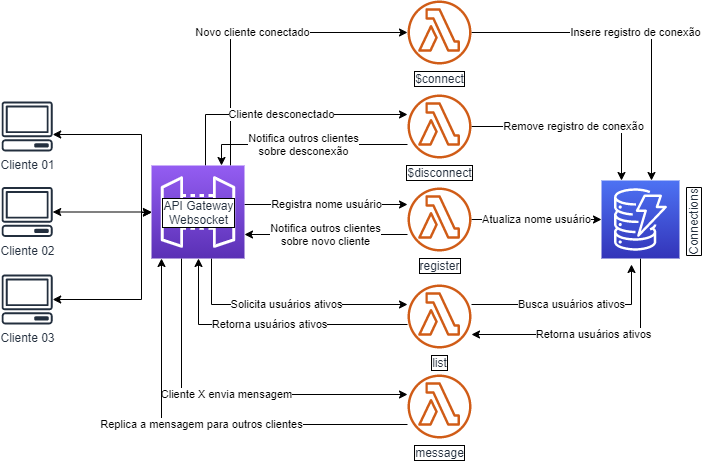

The diagram above was exported from draw.io. Its source (the exported page's mxGraphModel, read from the mxfile embedded in the PNG):
<mxGraphModel dx="868" dy="1562" grid="1" gridSize="10" guides="1" tooltips="1" connect="1" arrows="1" fold="1" page="1" pageScale="1" pageWidth="827" pageHeight="1169" math="0" shadow="0">
  <root>
    <mxCell id="0" />
    <mxCell id="1" parent="0" />
    <mxCell id="ywWfntpKkq_pu8H7uCe7-26" style="edgeStyle=orthogonalEdgeStyle;rounded=0;orthogonalLoop=1;jettySize=auto;html=1;startArrow=classic;startFill=1;" edge="1" parent="1" source="ywWfntpKkq_pu8H7uCe7-1" target="ywWfntpKkq_pu8H7uCe7-4">
      <mxGeometry relative="1" as="geometry">
        <Array as="points">
          <mxPoint x="240" y="-390" />
          <mxPoint x="240" y="-312" />
        </Array>
      </mxGeometry>
    </mxCell>
    <mxCell id="ywWfntpKkq_pu8H7uCe7-1" value="Cliente 01" style="outlineConnect=0;fontColor=#232F3E;gradientColor=none;fillColor=#232F3E;strokeColor=none;dashed=0;verticalLabelPosition=bottom;verticalAlign=top;align=center;html=1;fontSize=12;fontStyle=0;aspect=fixed;pointerEvents=1;shape=mxgraph.aws4.client;" vertex="1" parent="1">
      <mxGeometry x="100" y="-423" width="51.32" height="50" as="geometry" />
    </mxCell>
    <mxCell id="ywWfntpKkq_pu8H7uCe7-28" style="edgeStyle=orthogonalEdgeStyle;rounded=0;orthogonalLoop=1;jettySize=auto;html=1;startArrow=classic;startFill=1;" edge="1" parent="1" source="ywWfntpKkq_pu8H7uCe7-2" target="ywWfntpKkq_pu8H7uCe7-4">
      <mxGeometry relative="1" as="geometry" />
    </mxCell>
    <mxCell id="ywWfntpKkq_pu8H7uCe7-2" value="Cliente 02" style="outlineConnect=0;fontColor=#232F3E;gradientColor=none;fillColor=#232F3E;strokeColor=none;dashed=0;verticalLabelPosition=bottom;verticalAlign=top;align=center;html=1;fontSize=12;fontStyle=0;aspect=fixed;pointerEvents=1;shape=mxgraph.aws4.client;" vertex="1" parent="1">
      <mxGeometry x="100" y="-337.5" width="51.32" height="50" as="geometry" />
    </mxCell>
    <mxCell id="ywWfntpKkq_pu8H7uCe7-29" style="edgeStyle=orthogonalEdgeStyle;rounded=0;orthogonalLoop=1;jettySize=auto;html=1;startArrow=classic;startFill=1;" edge="1" parent="1" source="ywWfntpKkq_pu8H7uCe7-3" target="ywWfntpKkq_pu8H7uCe7-4">
      <mxGeometry relative="1" as="geometry">
        <Array as="points">
          <mxPoint x="240" y="-225" />
          <mxPoint x="240" y="-312" />
        </Array>
      </mxGeometry>
    </mxCell>
    <mxCell id="ywWfntpKkq_pu8H7uCe7-3" value="Cliente 03" style="outlineConnect=0;fontColor=#232F3E;gradientColor=none;fillColor=#232F3E;strokeColor=none;dashed=0;verticalLabelPosition=bottom;verticalAlign=top;align=center;html=1;fontSize=12;fontStyle=0;aspect=fixed;pointerEvents=1;shape=mxgraph.aws4.client;" vertex="1" parent="1">
      <mxGeometry x="100" y="-250" width="51.32" height="50" as="geometry" />
    </mxCell>
    <mxCell id="ywWfntpKkq_pu8H7uCe7-11" value="Novo cliente conectado" style="edgeStyle=orthogonalEdgeStyle;rounded=0;orthogonalLoop=1;jettySize=auto;html=1;" edge="1" parent="1" source="ywWfntpKkq_pu8H7uCe7-4" target="ywWfntpKkq_pu8H7uCe7-5">
      <mxGeometry relative="1" as="geometry">
        <Array as="points">
          <mxPoint x="329" y="-492" />
        </Array>
      </mxGeometry>
    </mxCell>
    <mxCell id="ywWfntpKkq_pu8H7uCe7-13" value="Registra nome usuário" style="edgeStyle=orthogonalEdgeStyle;rounded=0;orthogonalLoop=1;jettySize=auto;html=1;" edge="1" parent="1" source="ywWfntpKkq_pu8H7uCe7-4" target="ywWfntpKkq_pu8H7uCe7-7">
      <mxGeometry relative="1" as="geometry">
        <Array as="points">
          <mxPoint x="420" y="-320" />
          <mxPoint x="420" y="-320" />
        </Array>
      </mxGeometry>
    </mxCell>
    <mxCell id="ywWfntpKkq_pu8H7uCe7-16" value="Cliente desconectado" style="edgeStyle=orthogonalEdgeStyle;rounded=0;orthogonalLoop=1;jettySize=auto;html=1;" edge="1" parent="1" source="ywWfntpKkq_pu8H7uCe7-4" target="ywWfntpKkq_pu8H7uCe7-6">
      <mxGeometry relative="1" as="geometry">
        <Array as="points">
          <mxPoint x="304" y="-410" />
        </Array>
      </mxGeometry>
    </mxCell>
    <mxCell id="ywWfntpKkq_pu8H7uCe7-19" value="Solicita usuários ativos" style="edgeStyle=orthogonalEdgeStyle;rounded=0;orthogonalLoop=1;jettySize=auto;html=1;" edge="1" parent="1" source="ywWfntpKkq_pu8H7uCe7-4" target="ywWfntpKkq_pu8H7uCe7-8">
      <mxGeometry relative="1" as="geometry">
        <Array as="points">
          <mxPoint x="310" y="-220" />
        </Array>
      </mxGeometry>
    </mxCell>
    <mxCell id="ywWfntpKkq_pu8H7uCe7-23" value="Cliente X envia mensagem" style="edgeStyle=orthogonalEdgeStyle;rounded=0;orthogonalLoop=1;jettySize=auto;html=1;" edge="1" parent="1" source="ywWfntpKkq_pu8H7uCe7-4" target="ywWfntpKkq_pu8H7uCe7-9">
      <mxGeometry relative="1" as="geometry">
        <Array as="points">
          <mxPoint x="280" y="-130" />
        </Array>
      </mxGeometry>
    </mxCell>
    <mxCell id="ywWfntpKkq_pu8H7uCe7-12" value="Insere registro de conexão" style="edgeStyle=orthogonalEdgeStyle;rounded=0;orthogonalLoop=1;jettySize=auto;html=1;" edge="1" parent="1" source="ywWfntpKkq_pu8H7uCe7-5" target="ywWfntpKkq_pu8H7uCe7-10">
      <mxGeometry relative="1" as="geometry">
        <Array as="points">
          <mxPoint x="750" y="-492" />
        </Array>
      </mxGeometry>
    </mxCell>
    <mxCell id="ywWfntpKkq_pu8H7uCe7-5" value="$connect" style="outlineConnect=0;fontColor=#232F3E;gradientColor=none;fillColor=#D05C17;strokeColor=none;dashed=0;verticalLabelPosition=bottom;verticalAlign=top;align=center;html=1;fontSize=12;fontStyle=0;aspect=fixed;pointerEvents=1;shape=mxgraph.aws4.lambda_function;labelBorderColor=#000000;labelBackgroundColor=#ffffff;horizontal=1;labelPosition=center;" vertex="1" parent="1">
      <mxGeometry x="506" y="-524" width="64" height="64" as="geometry" />
    </mxCell>
    <mxCell id="ywWfntpKkq_pu8H7uCe7-18" value="Notifica outros clientes&lt;br&gt;sobre desconexão" style="edgeStyle=orthogonalEdgeStyle;rounded=0;orthogonalLoop=1;jettySize=auto;html=1;" edge="1" parent="1" source="ywWfntpKkq_pu8H7uCe7-6" target="ywWfntpKkq_pu8H7uCe7-4">
      <mxGeometry relative="1" as="geometry">
        <Array as="points">
          <mxPoint x="320" y="-380" />
        </Array>
      </mxGeometry>
    </mxCell>
    <mxCell id="ywWfntpKkq_pu8H7uCe7-30" value="Remove registro de conexão" style="edgeStyle=orthogonalEdgeStyle;rounded=0;orthogonalLoop=1;jettySize=auto;html=1;startArrow=none;startFill=0;" edge="1" parent="1" source="ywWfntpKkq_pu8H7uCe7-6" target="ywWfntpKkq_pu8H7uCe7-10">
      <mxGeometry relative="1" as="geometry">
        <Array as="points">
          <mxPoint x="720" y="-398" />
        </Array>
      </mxGeometry>
    </mxCell>
    <mxCell id="ywWfntpKkq_pu8H7uCe7-6" value="$disconnect" style="outlineConnect=0;fontColor=#232F3E;gradientColor=none;fillColor=#D05C17;strokeColor=none;dashed=0;verticalLabelPosition=bottom;verticalAlign=top;align=center;html=1;fontSize=12;fontStyle=0;aspect=fixed;pointerEvents=1;shape=mxgraph.aws4.lambda_function;labelBorderColor=#000000;labelBackgroundColor=#ffffff;" vertex="1" parent="1">
      <mxGeometry x="506" y="-430" width="64" height="64" as="geometry" />
    </mxCell>
    <mxCell id="ywWfntpKkq_pu8H7uCe7-14" value="Atualiza nome usuário" style="edgeStyle=orthogonalEdgeStyle;rounded=0;orthogonalLoop=1;jettySize=auto;html=1;" edge="1" parent="1" source="ywWfntpKkq_pu8H7uCe7-7" target="ywWfntpKkq_pu8H7uCe7-10">
      <mxGeometry relative="1" as="geometry" />
    </mxCell>
    <mxCell id="ywWfntpKkq_pu8H7uCe7-15" value="Notifica outros clientes&lt;br&gt;sobre novo cliente" style="edgeStyle=orthogonalEdgeStyle;rounded=0;orthogonalLoop=1;jettySize=auto;html=1;" edge="1" parent="1" source="ywWfntpKkq_pu8H7uCe7-7" target="ywWfntpKkq_pu8H7uCe7-4">
      <mxGeometry relative="1" as="geometry">
        <mxPoint x="368" y="-287" as="targetPoint" />
        <Array as="points">
          <mxPoint x="420" y="-290" />
          <mxPoint x="420" y="-290" />
        </Array>
      </mxGeometry>
    </mxCell>
    <mxCell id="ywWfntpKkq_pu8H7uCe7-7" value="register" style="outlineConnect=0;fontColor=#232F3E;gradientColor=none;fillColor=#D05C17;strokeColor=none;dashed=0;verticalLabelPosition=bottom;verticalAlign=top;align=center;html=1;fontSize=12;fontStyle=0;aspect=fixed;pointerEvents=1;shape=mxgraph.aws4.lambda_function;labelBorderColor=#000000;labelBackgroundColor=#ffffff;" vertex="1" parent="1">
      <mxGeometry x="506" y="-337" width="64" height="64" as="geometry" />
    </mxCell>
    <mxCell id="ywWfntpKkq_pu8H7uCe7-20" value="Busca usuários ativos" style="edgeStyle=orthogonalEdgeStyle;rounded=0;orthogonalLoop=1;jettySize=auto;html=1;" edge="1" parent="1" source="ywWfntpKkq_pu8H7uCe7-8">
      <mxGeometry relative="1" as="geometry">
        <mxPoint x="730" y="-260" as="targetPoint" />
        <Array as="points">
          <mxPoint x="730" y="-220" />
        </Array>
      </mxGeometry>
    </mxCell>
    <mxCell id="ywWfntpKkq_pu8H7uCe7-22" value="Retorna usuários ativos" style="edgeStyle=orthogonalEdgeStyle;rounded=0;orthogonalLoop=1;jettySize=auto;html=1;" edge="1" parent="1" source="ywWfntpKkq_pu8H7uCe7-8" target="ywWfntpKkq_pu8H7uCe7-4">
      <mxGeometry relative="1" as="geometry">
        <Array as="points">
          <mxPoint x="297" y="-200" />
        </Array>
      </mxGeometry>
    </mxCell>
    <mxCell id="ywWfntpKkq_pu8H7uCe7-8" value="list" style="outlineConnect=0;fontColor=#232F3E;gradientColor=none;fillColor=#D05C17;strokeColor=none;dashed=0;verticalLabelPosition=bottom;verticalAlign=top;align=center;html=1;fontSize=12;fontStyle=0;aspect=fixed;pointerEvents=1;shape=mxgraph.aws4.lambda_function;labelBorderColor=#000000;labelBackgroundColor=#ffffff;" vertex="1" parent="1">
      <mxGeometry x="506" y="-240" width="64" height="64" as="geometry" />
    </mxCell>
    <mxCell id="ywWfntpKkq_pu8H7uCe7-25" value="Replica a mensagem para outros clientes" style="edgeStyle=orthogonalEdgeStyle;rounded=0;orthogonalLoop=1;jettySize=auto;html=1;" edge="1" parent="1" source="ywWfntpKkq_pu8H7uCe7-9" target="ywWfntpKkq_pu8H7uCe7-4">
      <mxGeometry relative="1" as="geometry">
        <Array as="points">
          <mxPoint x="260" y="-100" />
        </Array>
      </mxGeometry>
    </mxCell>
    <mxCell id="ywWfntpKkq_pu8H7uCe7-9" value="message" style="outlineConnect=0;fontColor=#232F3E;gradientColor=none;fillColor=#D05C17;strokeColor=none;dashed=0;verticalLabelPosition=bottom;verticalAlign=top;align=center;html=1;fontSize=12;fontStyle=0;aspect=fixed;pointerEvents=1;shape=mxgraph.aws4.lambda_function;labelBorderColor=#000000;labelBackgroundColor=#ffffff;" vertex="1" parent="1">
      <mxGeometry x="506" y="-150" width="64" height="64" as="geometry" />
    </mxCell>
    <mxCell id="ywWfntpKkq_pu8H7uCe7-21" value="Retorna usuários ativos" style="edgeStyle=orthogonalEdgeStyle;rounded=0;orthogonalLoop=1;jettySize=auto;html=1;" edge="1" parent="1" source="ywWfntpKkq_pu8H7uCe7-10" target="ywWfntpKkq_pu8H7uCe7-8">
      <mxGeometry relative="1" as="geometry">
        <Array as="points">
          <mxPoint x="739" y="-190" />
        </Array>
      </mxGeometry>
    </mxCell>
    <mxCell id="ywWfntpKkq_pu8H7uCe7-10" value="Connections" style="outlineConnect=0;fontColor=#232F3E;gradientColor=#4D72F3;gradientDirection=north;fillColor=#3334B9;strokeColor=#ffffff;dashed=0;verticalLabelPosition=middle;verticalAlign=top;align=left;html=1;fontSize=12;fontStyle=0;aspect=fixed;shape=mxgraph.aws4.resourceIcon;resIcon=mxgraph.aws4.dynamodb;labelPosition=right;labelBorderColor=#000000;labelBackgroundColor=#ffffff;horizontal=0;spacingTop=0;" vertex="1" parent="1">
      <mxGeometry x="700" y="-344" width="78" height="78" as="geometry" />
    </mxCell>
    <mxCell id="ywWfntpKkq_pu8H7uCe7-4" value="API Gateway&lt;br&gt;Websocket" style="outlineConnect=0;fontColor=#232F3E;gradientColor=#945DF2;gradientDirection=north;fillColor=#5A30B5;strokeColor=#ffffff;dashed=0;verticalLabelPosition=middle;verticalAlign=middle;align=center;html=1;fontSize=12;fontStyle=0;aspect=fixed;shape=mxgraph.aws4.resourceIcon;resIcon=mxgraph.aws4.api_gateway;labelPosition=center;labelBackgroundColor=#ffffff;labelBorderColor=#000000;spacing=2;spacingTop=0;spacingLeft=0;spacingRight=0;" vertex="1" parent="1">
      <mxGeometry x="250" y="-359" width="93" height="93" as="geometry" />
    </mxCell>
  </root>
</mxGraphModel>